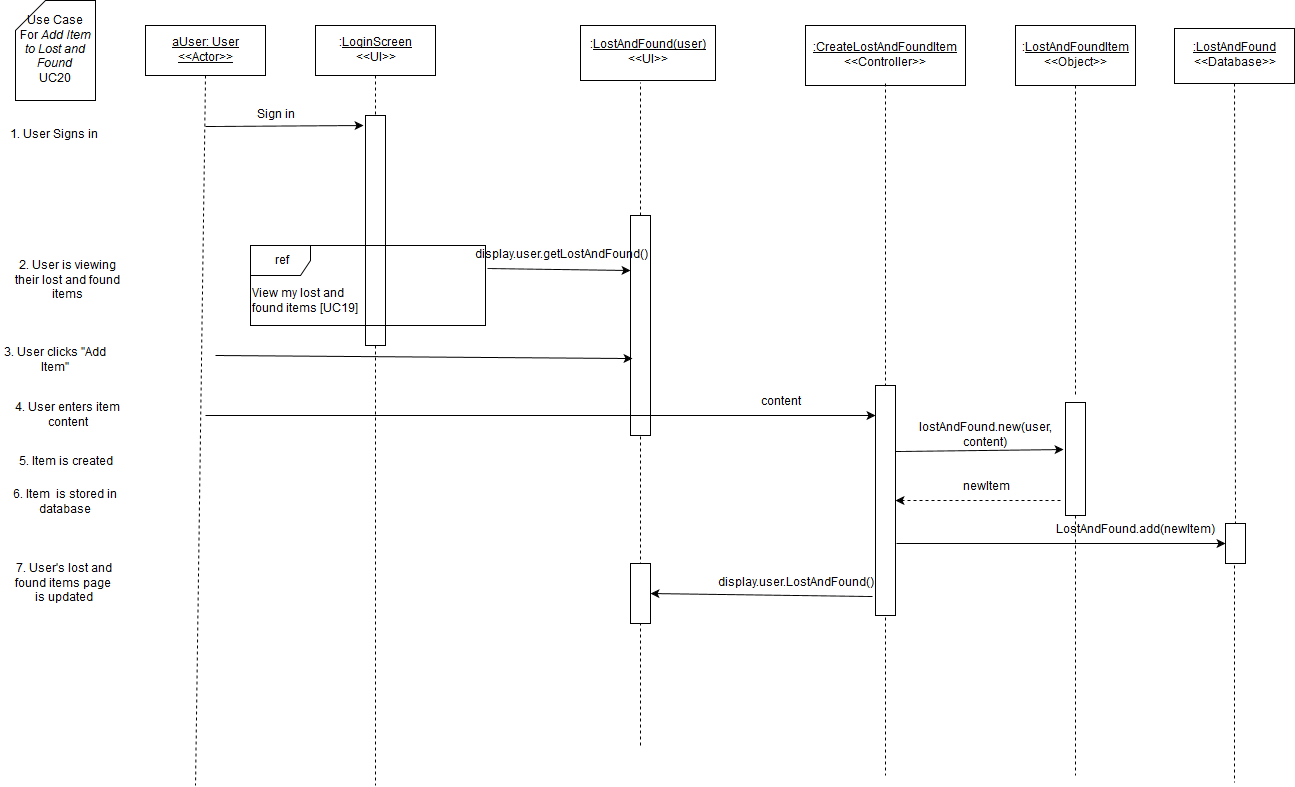

The diagram above was exported from draw.io. Its source (the exported page's mxGraphModel, read from the mxfile embedded in the PNG):
<mxGraphModel dx="1430" dy="750" grid="1" gridSize="10" guides="1" tooltips="1" connect="1" arrows="1" fold="1" page="1" pageScale="1" pageWidth="826" pageHeight="1169" background="#ffffff" math="0" shadow="0">
  <root>
    <mxCell id="0" />
    <mxCell id="1" parent="0" />
    <mxCell id="3" value="" style="endArrow=none;html=1;dashed=1;exitX=0.5;exitY=1;endFill=0;" parent="1" source="7" edge="1">
      <mxGeometry x="380" y="130" width="50" height="50" as="geometry">
        <mxPoint x="150" y="590" as="sourcePoint" />
        <mxPoint x="380" y="840" as="targetPoint" />
      </mxGeometry>
    </mxCell>
    <mxCell id="4" value="" style="whiteSpace=wrap;html=1;" parent="1" vertex="1">
      <mxGeometry x="370" y="170" width="20" height="230" as="geometry" />
    </mxCell>
    <mxCell id="5" value="&lt;u&gt;aUser: User&lt;br&gt;&amp;lt;&amp;lt;Actor&amp;gt;&amp;gt;&lt;br&gt;&lt;/u&gt;" style="whiteSpace=wrap;html=1;" parent="1" vertex="1">
      <mxGeometry x="150" y="80" width="120" height="50" as="geometry" />
    </mxCell>
    <mxCell id="6" value="" style="endArrow=none;html=1;exitX=0.5;exitY=1;endFill=0;dashed=1;" parent="1" source="5" edge="1">
      <mxGeometry x="210" y="130" width="50" height="50" as="geometry">
        <mxPoint x="150" y="190" as="sourcePoint" />
        <mxPoint x="200" y="840" as="targetPoint" />
      </mxGeometry>
    </mxCell>
    <mxCell id="7" value=":&lt;u&gt;LoginScreen&lt;/u&gt;&lt;br&gt;&amp;lt;&amp;lt;UI&amp;gt;&amp;gt;" style="whiteSpace=wrap;html=1;" parent="1" vertex="1">
      <mxGeometry x="320" y="80" width="120" height="50" as="geometry" />
    </mxCell>
    <mxCell id="9" value="Sign in" style="text;html=1;strokeColor=none;fillColor=none;align=center;verticalAlign=middle;whiteSpace=wrap;" parent="1" vertex="1">
      <mxGeometry x="220" y="160" width="120" height="20" as="geometry" />
    </mxCell>
    <mxCell id="10" value="" style="endArrow=classic;html=1;" parent="1" edge="1">
      <mxGeometry x="210" y="181" width="50" height="50" as="geometry">
        <mxPoint x="210" y="181" as="sourcePoint" />
        <mxPoint x="368" y="180" as="targetPoint" />
      </mxGeometry>
    </mxCell>
    <mxCell id="11" value="Use Case &lt;br&gt;For&lt;i&gt; Add Item to Lost and Found&lt;/i&gt;&lt;br&gt;UC20" style="shape=card;whiteSpace=wrap;html=1;" parent="1" vertex="1">
      <mxGeometry x="20" y="55" width="80" height="100" as="geometry" />
    </mxCell>
    <mxCell id="12" value="1. User Signs in" style="text;html=1;strokeColor=none;fillColor=none;align=center;verticalAlign=middle;whiteSpace=wrap;" parent="1" vertex="1">
      <mxGeometry x="10" y="180" width="95" height="20" as="geometry" />
    </mxCell>
    <mxCell id="14" value="" style="endArrow=none;html=1;endFill=0;dashed=1;exitX=0.5;exitY=0;entryX=0.444;entryY=1.036;entryPerimeter=0;" parent="1" source="18" target="15" edge="1">
      <mxGeometry x="645" y="135" width="50" height="50" as="geometry">
        <mxPoint x="655" y="230" as="sourcePoint" />
        <mxPoint x="-145" y="565" as="targetPoint" />
      </mxGeometry>
    </mxCell>
    <mxCell id="15" value=":&lt;u&gt;LostAndFound(user)&lt;br&gt;&lt;/u&gt;&amp;lt;&amp;lt;UI&amp;gt;&amp;gt;" style="whiteSpace=wrap;html=1;" parent="1" vertex="1">
      <mxGeometry x="585" y="80" width="135" height="55" as="geometry" />
    </mxCell>
    <mxCell id="18" value="" style="whiteSpace=wrap;html=1;" parent="1" vertex="1">
      <mxGeometry x="635" y="270" width="20" height="220" as="geometry" />
    </mxCell>
    <mxCell id="19" value="" style="endArrow=none;html=1;endFill=0;dashed=1;" parent="1" target="18" edge="1">
      <mxGeometry x="645" y="359" width="50" height="50" as="geometry">
        <mxPoint x="645" y="800" as="sourcePoint" />
        <mxPoint x="645" y="135" as="targetPoint" />
      </mxGeometry>
    </mxCell>
    <mxCell id="20" value="display.user.getLostAndFound()" style="text;html=1;strokeColor=none;fillColor=none;align=center;verticalAlign=middle;whiteSpace=wrap;" parent="1" vertex="1">
      <mxGeometry x="505" y="300" width="120" height="20" as="geometry" />
    </mxCell>
    <mxCell id="21" value="" style="endArrow=classic;html=1;shadow=0;exitX=1.008;exitY=0.288;entryX=0;entryY=0.25;exitPerimeter=0;" parent="1" source="40" target="18" edge="1">
      <mxGeometry x="385" y="280" width="50" height="50" as="geometry">
        <mxPoint x="385" y="280" as="sourcePoint" />
        <mxPoint x="640" y="283" as="targetPoint" />
      </mxGeometry>
    </mxCell>
    <mxCell id="23" value="" style="endArrow=classic;html=1;shadow=0;entryX=0.1;entryY=0.65;entryPerimeter=0;" parent="1" target="18" edge="1">
      <mxGeometry x="220" y="410" width="50" height="50" as="geometry">
        <mxPoint x="220" y="410" as="sourcePoint" />
        <mxPoint x="788" y="410" as="targetPoint" />
      </mxGeometry>
    </mxCell>
    <mxCell id="25" value="2. User is viewing their lost and found items" style="text;html=1;strokeColor=none;fillColor=none;align=center;verticalAlign=middle;whiteSpace=wrap;" parent="1" vertex="1">
      <mxGeometry x="10" y="320" width="125" height="30" as="geometry" />
    </mxCell>
    <mxCell id="28" value="3. User clicks &quot;Add Item&quot;" style="text;html=1;strokeColor=none;fillColor=none;align=center;verticalAlign=middle;whiteSpace=wrap;labelBackgroundColor=none;" parent="1" vertex="1">
      <mxGeometry x="5" y="400" width="110" height="30" as="geometry" />
    </mxCell>
    <mxCell id="40" value="ref" style="shape=umlFrame;whiteSpace=wrap;fillColor=#ffffff;strokeColor=#000000;labelBackgroundColor=none;labelBorderColor=none;html=1;" parent="1" vertex="1">
      <mxGeometry x="255" y="300" width="235" height="80" as="geometry" />
    </mxCell>
    <mxCell id="41" value="View my lost and &lt;br&gt;found items [UC19]" style="text;html=1;resizable=0;points=[];autosize=1;align=left;verticalAlign=top;spacingTop=-4;" parent="1" vertex="1">
      <mxGeometry x="255" y="340" width="120" height="30" as="geometry" />
    </mxCell>
    <mxCell id="83" value="4. User enters item content" style="text;html=1;strokeColor=none;fillColor=none;align=center;verticalAlign=middle;whiteSpace=wrap;" parent="1" vertex="1">
      <mxGeometry x="5" y="450" width="135" height="40" as="geometry" />
    </mxCell>
    <mxCell id="85" value="" style="endArrow=classic;html=1;shadow=0;" parent="1" edge="1">
      <mxGeometry width="50" height="50" relative="1" as="geometry">
        <mxPoint x="210" y="470" as="sourcePoint" />
        <mxPoint x="880" y="470" as="targetPoint" />
      </mxGeometry>
    </mxCell>
    <mxCell id="118" value=":&lt;u&gt;LostAndFoundItem&lt;/u&gt;&lt;br&gt;&amp;lt;&amp;lt;Object&amp;gt;&amp;gt;" style="whiteSpace=wrap;html=1;" parent="1" vertex="1">
      <mxGeometry x="1020" y="80" width="120" height="60" as="geometry" />
    </mxCell>
    <mxCell id="120" value="" style="endArrow=none;html=1;shadow=0;exitX=0.5;exitY=1;endFill=0;dashed=1;" parent="1" source="121" edge="1">
      <mxGeometry x="1138" y="458" width="50" height="50" as="geometry">
        <mxPoint x="1137" y="897" as="sourcePoint" />
        <mxPoint x="1080" y="830" as="targetPoint" />
      </mxGeometry>
    </mxCell>
    <mxCell id="121" value="" style="whiteSpace=wrap;html=1;" parent="1" vertex="1">
      <mxGeometry x="1070" y="457" width="20" height="113" as="geometry" />
    </mxCell>
    <mxCell id="123" value="content" style="text;html=1;strokeColor=none;fillColor=none;align=center;verticalAlign=middle;whiteSpace=wrap;" parent="1" vertex="1">
      <mxGeometry x="740" y="447" width="90" height="20" as="geometry" />
    </mxCell>
    <mxCell id="125" value="6. Item&amp;nbsp;  is stored in database" style="text;html=1;strokeColor=none;fillColor=none;align=center;verticalAlign=middle;whiteSpace=wrap;" parent="1" vertex="1">
      <mxGeometry x="5" y="547" width="130" height="20" as="geometry" />
    </mxCell>
    <mxCell id="137" value="" style="endArrow=none;html=1;shadow=0;exitX=0.46;exitY=1.055;endFill=0;dashed=1;exitPerimeter=0;" parent="1" source="138" edge="1">
      <mxGeometry x="1279" y="140" width="50" height="50" as="geometry">
        <mxPoint x="490" y="552" as="sourcePoint" />
        <mxPoint x="1239" y="837" as="targetPoint" />
      </mxGeometry>
    </mxCell>
    <mxCell id="138" value="" style="whiteSpace=wrap;html=1;" parent="1" vertex="1">
      <mxGeometry x="1230" y="578" width="20" height="40" as="geometry" />
    </mxCell>
    <mxCell id="161" value="&lt;u&gt;:LostAndFound&lt;/u&gt;&lt;br&gt;&amp;lt;&amp;lt;Database&amp;gt;&amp;gt;" style="whiteSpace=wrap;html=1;" parent="1" vertex="1">
      <mxGeometry x="1179" y="83" width="120" height="55" as="geometry" />
    </mxCell>
    <mxCell id="162" value="" style="endArrow=none;html=1;shadow=0;exitX=0.5;exitY=1;endFill=0;dashed=1;entryX=0.5;entryY=0;" parent="1" source="161" target="138" edge="1">
      <mxGeometry x="1130" y="145" width="50" height="50" as="geometry">
        <mxPoint x="1130" y="145" as="sourcePoint" />
        <mxPoint x="1130" y="457" as="targetPoint" />
        <Array as="points" />
      </mxGeometry>
    </mxCell>
    <mxCell id="163" value="" style="endArrow=classic;html=1;shadow=0;entryX=0;entryY=0.5;" parent="1" target="138" edge="1">
      <mxGeometry width="50" height="50" relative="1" as="geometry">
        <mxPoint x="901" y="598" as="sourcePoint" />
        <mxPoint x="340" y="927" as="targetPoint" />
      </mxGeometry>
    </mxCell>
    <mxCell id="165" value="LostAndFound.add(newItem)" style="text;html=1;strokeColor=none;fillColor=none;align=center;verticalAlign=middle;whiteSpace=wrap;" parent="1" vertex="1">
      <mxGeometry x="1099" y="575" width="80" height="20" as="geometry" />
    </mxCell>
    <mxCell id="173" value="&lt;u&gt;:CreateLostAndFoundItem&lt;/u&gt;&lt;br&gt;&amp;lt;&amp;lt;Controller&amp;gt;&amp;gt;" style="whiteSpace=wrap;html=1;" parent="1" vertex="1">
      <mxGeometry x="810" y="80" width="160" height="60" as="geometry" />
    </mxCell>
    <mxCell id="174" value="" style="endArrow=none;html=1;shadow=0;exitX=0.46;exitY=1.055;endFill=0;dashed=1;exitPerimeter=0;" parent="1" edge="1">
      <mxGeometry x="890" y="138" width="50" height="50" as="geometry">
        <mxPoint x="890" y="138" as="sourcePoint" />
        <mxPoint x="890" y="830" as="targetPoint" />
      </mxGeometry>
    </mxCell>
    <mxCell id="175" value="" style="whiteSpace=wrap;html=1;" parent="1" vertex="1">
      <mxGeometry x="880" y="440" width="20" height="230" as="geometry" />
    </mxCell>
    <mxCell id="176" value="" style="endArrow=none;html=1;shadow=0;exitX=0.46;exitY=1.055;endFill=0;dashed=1;exitPerimeter=0;" parent="1" edge="1">
      <mxGeometry x="1080" y="140" width="50" height="50" as="geometry">
        <mxPoint x="1080" y="140" as="sourcePoint" />
        <mxPoint x="1080" y="452" as="targetPoint" />
      </mxGeometry>
    </mxCell>
    <mxCell id="177" value="lostAndFound.new(user, content)" style="text;html=1;strokeColor=none;fillColor=none;align=center;verticalAlign=middle;whiteSpace=wrap;" parent="1" vertex="1">
      <mxGeometry x="970" y="480" width="40" height="20" as="geometry" />
    </mxCell>
    <mxCell id="178" value="" style="endArrow=classic;html=1;shadow=0;entryX=-0.1;entryY=0.416;entryPerimeter=0;exitX=1;exitY=0.287;exitPerimeter=0;" parent="1" source="175" target="121" edge="1">
      <mxGeometry width="50" height="50" relative="1" as="geometry">
        <mxPoint x="910" y="504" as="sourcePoint" />
        <mxPoint x="60" y="940" as="targetPoint" />
      </mxGeometry>
    </mxCell>
    <mxCell id="179" value="" style="endArrow=classic;html=1;shadow=0;exitX=-0.25;exitY=0.867;dashed=1;exitPerimeter=0;entryX=1;entryY=0.5;" parent="1" source="121" target="175" edge="1">
      <mxGeometry width="50" height="50" relative="1" as="geometry">
        <mxPoint x="10" y="950" as="sourcePoint" />
        <mxPoint x="910" y="555" as="targetPoint" />
      </mxGeometry>
    </mxCell>
    <mxCell id="180" value="newItem" style="text;html=1;strokeColor=none;fillColor=none;align=center;verticalAlign=middle;whiteSpace=wrap;" parent="1" vertex="1">
      <mxGeometry x="970" y="532" width="40" height="20" as="geometry" />
    </mxCell>
    <mxCell id="182" value="5. Item is created" style="text;html=1;strokeColor=none;fillColor=none;align=center;verticalAlign=middle;whiteSpace=wrap;" parent="1" vertex="1">
      <mxGeometry x="5" y="507" width="130" height="20" as="geometry" />
    </mxCell>
    <mxCell id="193" value="" style="whiteSpace=wrap;html=1;" parent="1" vertex="1">
      <mxGeometry x="635" y="618" width="20" height="60" as="geometry" />
    </mxCell>
    <mxCell id="194" value="" style="endArrow=classic;html=1;shadow=0;exitX=-0.15;exitY=0.917;exitPerimeter=0;entryX=1;entryY=0.5;" parent="1" source="175" target="193" edge="1">
      <mxGeometry width="50" height="50" relative="1" as="geometry">
        <mxPoint x="10" y="910" as="sourcePoint" />
        <mxPoint x="60" y="860" as="targetPoint" />
      </mxGeometry>
    </mxCell>
    <mxCell id="195" value="display.user.LostAndFound()" style="text;html=1;strokeColor=none;fillColor=none;align=center;verticalAlign=middle;whiteSpace=wrap;" parent="1" vertex="1">
      <mxGeometry x="780" y="628" width="40" height="20" as="geometry" />
    </mxCell>
    <mxCell id="197" value="7. User's lost and found items page&amp;nbsp; is updated" style="text;html=1;strokeColor=none;fillColor=none;align=center;verticalAlign=middle;whiteSpace=wrap;" parent="1" vertex="1">
      <mxGeometry x="18" y="628" width="102" height="20" as="geometry" />
    </mxCell>
  </root>
</mxGraphModel>